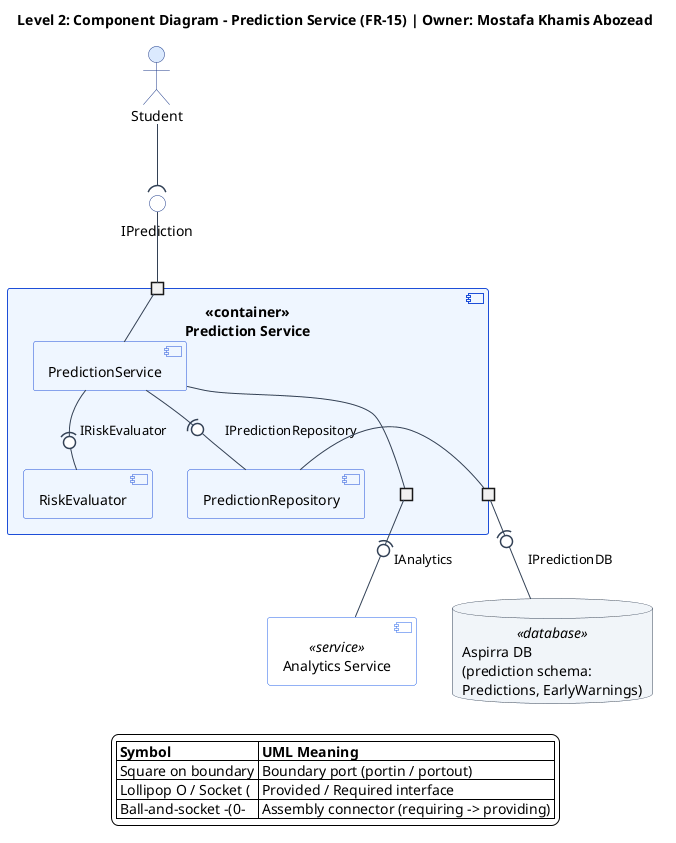

The diagram above was rendered by PlantUML. Its source (embedded in the PNG):
@startuml prediction-service-component-diagram
top to bottom direction
skinparam componentStyle uml2
skinparam shadowing false
skinparam defaultFontName Segoe UI
skinparam backgroundColor #FFFFFF
skinparam ArrowColor #334155
skinparam nodesep 35
skinparam ranksep 45
skinparam port {
  BackgroundColor #FFFFFF
  BorderColor #1E3A8A
}
skinparam actor {
  BackgroundColor #DBEAFE
  BorderColor #1E3A8A
}
skinparam component {
  BackgroundColor #EFF6FF
  BorderColor #1D4ED8
  BackgroundColor<<service>> #FFFFFF
  BorderColor<<service>> #2563EB
}
skinparam interface {
  BackgroundColor #FFFFFF
  BorderColor #1E3A8A
}
skinparam database {
  BackgroundColor #F1F5F9
  BorderColor #334155
}

title Level 2: Component Diagram - Prediction Service (FR-15) | Owner: Mostafa Khamis Abozead

actor "Student" as student
interface "IPrediction" as p_ipred

component "<<container>>\nPrediction Service" as predictionContainer {
  portin " " as port_in
  portout " " as port_analytics
  portout " " as port_db

  component "PredictionService" as svc
  component "RiskEvaluator" as evaluator
  component "PredictionRepository" as repo

  port_in -- svc
  svc -(0- evaluator : IRiskEvaluator
  svc -(0- repo : IPredictionRepository

  svc -- port_analytics
  repo -- port_db
}

component "Analytics Service" as analyticsSvc <<service>>
database "Aspirra DB\n(prediction schema:\nPredictions, EarlyWarnings)" as db <<database>>

student --( p_ipred
p_ipred -- port_in

port_analytics -(0- analyticsSvc : IAnalytics
port_db -(0- db : IPredictionDB

legend bottom
  |= Symbol |= UML Meaning |
  | Square on boundary | Boundary port (portin / portout) |
  | Lollipop O / Socket ( | Provided / Required interface |
  | Ball-and-socket -(0- | Assembly connector (requiring -> providing) |
endlegend
@enduml